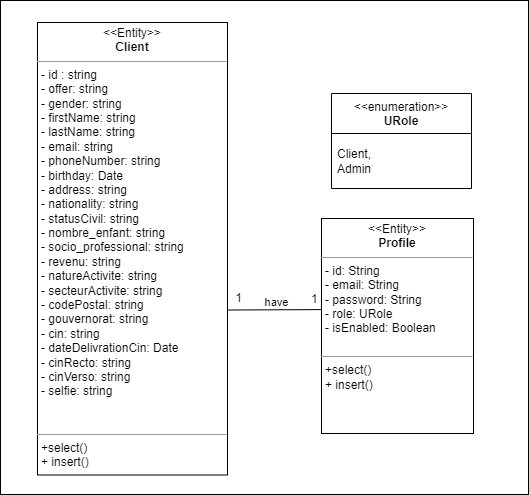

The diagram above was exported from draw.io. Its source (the exported page's mxGraphModel, read from the mxfile embedded in the PNG):
<mxGraphModel dx="993" dy="758" grid="0" gridSize="10" guides="1" tooltips="1" connect="1" arrows="1" fold="1" page="0" pageScale="1" pageWidth="850" pageHeight="1100" math="0" shadow="0">
  <root>
    <mxCell id="0" />
    <mxCell id="1" parent="0" />
    <mxCell id="c3Se0x57wVj67GQ0fnZT-1" value="" style="rounded=0;whiteSpace=wrap;html=1;" parent="1" vertex="1">
      <mxGeometry x="539" y="164" width="528" height="494" as="geometry" />
    </mxCell>
    <mxCell id="DcosGsSfRfLZ4Mc5d4Tm-2" value="have" style="endArrow=none;html=1;rounded=0;align=center;verticalAlign=top;endFill=0;labelBackgroundColor=none;exitX=0;exitY=0.44;exitDx=0;exitDy=0;exitPerimeter=0;entryX=1;entryY=0.5;entryDx=0;entryDy=0;" parent="1" edge="1">
      <mxGeometry x="-0.0341" y="-20" relative="1" as="geometry">
        <mxPoint x="860" y="473.0999999999999" as="sourcePoint" />
        <mxPoint x="767" y="473.5" as="targetPoint" />
        <mxPoint as="offset" />
        <Array as="points" />
      </mxGeometry>
    </mxCell>
    <mxCell id="DcosGsSfRfLZ4Mc5d4Tm-3" value="" style="resizable=0;html=1;align=left;verticalAlign=bottom;labelBackgroundColor=none;" parent="DcosGsSfRfLZ4Mc5d4Tm-2" connectable="0" vertex="1">
      <mxGeometry x="-1" relative="1" as="geometry" />
    </mxCell>
    <mxCell id="DcosGsSfRfLZ4Mc5d4Tm-4" value="1" style="resizable=0;html=1;align=left;verticalAlign=top;labelBackgroundColor=none;" parent="DcosGsSfRfLZ4Mc5d4Tm-2" connectable="0" vertex="1">
      <mxGeometry x="-1" relative="1" as="geometry">
        <mxPoint x="-12" y="-24" as="offset" />
      </mxGeometry>
    </mxCell>
    <mxCell id="DcosGsSfRfLZ4Mc5d4Tm-5" value="" style="resizable=0;html=1;align=right;verticalAlign=bottom;labelBackgroundColor=none;" parent="DcosGsSfRfLZ4Mc5d4Tm-2" connectable="0" vertex="1">
      <mxGeometry x="1" relative="1" as="geometry" />
    </mxCell>
    <mxCell id="DcosGsSfRfLZ4Mc5d4Tm-6" value="1" style="resizable=0;html=1;align=right;verticalAlign=top;labelBackgroundColor=none;" parent="DcosGsSfRfLZ4Mc5d4Tm-2" connectable="0" vertex="1">
      <mxGeometry x="1" relative="1" as="geometry">
        <mxPoint x="14" y="-25" as="offset" />
      </mxGeometry>
    </mxCell>
    <mxCell id="DcosGsSfRfLZ4Mc5d4Tm-7" value="&lt;p style=&quot;margin:0px;margin-top:4px;text-align:center;&quot;&gt;&amp;lt;&amp;lt;Entity&amp;gt;&amp;gt;&lt;br&gt;&lt;b&gt;Profile&lt;/b&gt;&lt;/p&gt;&lt;hr size=&quot;1&quot;&gt;&lt;p style=&quot;margin:0px;margin-left:4px;&quot;&gt;- id: String&lt;/p&gt;&lt;p style=&quot;border-color: var(--border-color); margin: 0px 0px 0px 4px;&quot;&gt;- email: String&lt;/p&gt;&lt;p style=&quot;border-color: var(--border-color); margin: 0px 0px 0px 4px;&quot;&gt;- password: String&lt;/p&gt;&lt;p style=&quot;border-color: var(--border-color); margin: 0px 0px 0px 4px;&quot;&gt;- role: URole&lt;/p&gt;&lt;p style=&quot;border-color: var(--border-color); margin: 0px 0px 0px 4px;&quot;&gt;- isEnabled: Boolean&lt;/p&gt;&lt;p style=&quot;border-color: var(--border-color); margin: 0px 0px 0px 4px;&quot;&gt;&lt;br&gt;&lt;/p&gt;&lt;hr size=&quot;1&quot;&gt;&lt;p style=&quot;margin:0px;margin-left:4px;&quot;&gt;+select()&lt;/p&gt;&lt;p style=&quot;margin:0px;margin-left:4px;&quot;&gt;+ insert()&lt;/p&gt;&lt;p style=&quot;margin:0px;margin-left:4px;&quot;&gt;&lt;br&gt;&lt;/p&gt;" style="verticalAlign=top;align=left;overflow=fill;fontSize=12;fontFamily=Helvetica;html=1;whiteSpace=wrap;" parent="1" vertex="1">
      <mxGeometry x="860" y="382" width="152" height="215" as="geometry" />
    </mxCell>
    <mxCell id="DcosGsSfRfLZ4Mc5d4Tm-8" value="&lt;p style=&quot;margin:0px;margin-top:4px;text-align:center;&quot;&gt;&amp;lt;&amp;lt;Entity&amp;gt;&amp;gt;&lt;br&gt;&lt;b&gt;Client&lt;/b&gt;&lt;/p&gt;&lt;hr size=&quot;1&quot;&gt;&lt;p style=&quot;margin: 0px 0px 0px 4px;&quot;&gt;- id : string&lt;br&gt;&lt;/p&gt;&lt;p style=&quot;margin: 0px 0px 0px 4px;&quot;&gt;- offer:&amp;nbsp;&lt;span style=&quot;background-color: initial;&quot;&gt;string&lt;/span&gt;&lt;/p&gt;&lt;p style=&quot;margin: 0px 0px 0px 4px;&quot;&gt;- gender:&amp;nbsp;&lt;span style=&quot;background-color: initial;&quot;&gt;string&lt;/span&gt;&lt;/p&gt;&lt;p style=&quot;margin: 0px 0px 0px 4px;&quot;&gt;- firstName:&amp;nbsp;&lt;span style=&quot;background-color: initial;&quot;&gt;string&lt;/span&gt;&lt;/p&gt;&lt;p style=&quot;margin: 0px 0px 0px 4px;&quot;&gt;- lastName:&amp;nbsp;&lt;span style=&quot;background-color: initial;&quot;&gt;string&lt;/span&gt;&lt;/p&gt;&lt;p style=&quot;margin: 0px 0px 0px 4px;&quot;&gt;- email:&amp;nbsp;&lt;span style=&quot;background-color: initial;&quot;&gt;string&lt;/span&gt;&lt;/p&gt;&lt;p style=&quot;margin: 0px 0px 0px 4px;&quot;&gt;- phoneNumber:&amp;nbsp;&lt;span style=&quot;background-color: initial;&quot;&gt;string&lt;/span&gt;&lt;/p&gt;&lt;p style=&quot;margin: 0px 0px 0px 4px;&quot;&gt;- birthday: Date&lt;/p&gt;&lt;p style=&quot;margin: 0px 0px 0px 4px;&quot;&gt;- address:&amp;nbsp;&lt;span style=&quot;background-color: initial;&quot;&gt;string&lt;/span&gt;&lt;/p&gt;&lt;p style=&quot;margin: 0px 0px 0px 4px;&quot;&gt;- nationality:&amp;nbsp;&lt;span style=&quot;background-color: initial;&quot;&gt;string&lt;/span&gt;&lt;/p&gt;&lt;p style=&quot;margin: 0px 0px 0px 4px;&quot;&gt;- statusCivil:&amp;nbsp;&lt;span style=&quot;background-color: initial;&quot;&gt;string&lt;/span&gt;&lt;/p&gt;&lt;p style=&quot;margin: 0px 0px 0px 4px;&quot;&gt;- nombre_enfant:&amp;nbsp;&lt;span style=&quot;background-color: initial;&quot;&gt;string&lt;/span&gt;&lt;/p&gt;&lt;p style=&quot;margin: 0px 0px 0px 4px;&quot;&gt;- socio_professional:&amp;nbsp;&lt;span style=&quot;background-color: initial;&quot;&gt;string&lt;/span&gt;&lt;/p&gt;&lt;p style=&quot;margin: 0px 0px 0px 4px;&quot;&gt;- revenu:&amp;nbsp;&lt;span style=&quot;background-color: initial;&quot;&gt;string&lt;/span&gt;&lt;/p&gt;&lt;p style=&quot;margin: 0px 0px 0px 4px;&quot;&gt;- natureActivite:&amp;nbsp;&lt;span style=&quot;background-color: initial;&quot;&gt;string&lt;/span&gt;&lt;/p&gt;&lt;p style=&quot;margin: 0px 0px 0px 4px;&quot;&gt;- secteurActivite:&amp;nbsp;&lt;span style=&quot;background-color: initial;&quot;&gt;string&lt;/span&gt;&lt;/p&gt;&lt;p style=&quot;margin: 0px 0px 0px 4px;&quot;&gt;- codePostal:&amp;nbsp;&lt;span style=&quot;background-color: initial;&quot;&gt;string&lt;/span&gt;&lt;/p&gt;&lt;p style=&quot;margin: 0px 0px 0px 4px;&quot;&gt;- gouvernorat:&amp;nbsp;&lt;span style=&quot;background-color: initial;&quot;&gt;string&lt;/span&gt;&lt;/p&gt;&lt;p style=&quot;margin: 0px 0px 0px 4px;&quot;&gt;- cin:&amp;nbsp;&lt;span style=&quot;background-color: initial;&quot;&gt;string&lt;/span&gt;&lt;/p&gt;&lt;p style=&quot;margin: 0px 0px 0px 4px;&quot;&gt;- dateDelivrationCin: Date&lt;/p&gt;&lt;p style=&quot;margin: 0px 0px 0px 4px;&quot;&gt;- cinRecto:&amp;nbsp;&lt;span style=&quot;background-color: initial;&quot;&gt;string&lt;/span&gt;&lt;/p&gt;&lt;p style=&quot;margin: 0px 0px 0px 4px;&quot;&gt;- cinVerso:&amp;nbsp;&lt;span style=&quot;background-color: initial;&quot;&gt;string&lt;/span&gt;&lt;/p&gt;&lt;p style=&quot;margin: 0px 0px 0px 4px;&quot;&gt;- selfie:&amp;nbsp;&lt;span style=&quot;background-color: initial;&quot;&gt;string&lt;/span&gt;&lt;/p&gt;&lt;p style=&quot;border-color: var(--border-color); margin: 0px 0px 0px 4px;&quot;&gt;&lt;br&gt;&lt;/p&gt;&lt;p style=&quot;border-color: var(--border-color); margin: 0px 0px 0px 4px;&quot;&gt;&lt;br&gt;&lt;/p&gt;&lt;hr size=&quot;1&quot;&gt;&lt;p style=&quot;margin:0px;margin-left:4px;&quot;&gt;+select()&lt;/p&gt;&lt;p style=&quot;margin:0px;margin-left:4px;&quot;&gt;+ insert()&lt;/p&gt;&lt;p style=&quot;margin:0px;margin-left:4px;&quot;&gt;&lt;br&gt;&lt;/p&gt;" style="verticalAlign=top;align=left;overflow=fill;fontSize=12;fontFamily=Helvetica;html=1;whiteSpace=wrap;" parent="1" vertex="1">
      <mxGeometry x="576" y="186" width="190" height="452.5" as="geometry" />
    </mxCell>
    <mxCell id="DcosGsSfRfLZ4Mc5d4Tm-9" value="&amp;lt;&amp;lt;enumeration&amp;gt;&amp;gt;&lt;br&gt;&lt;b&gt;URole&lt;/b&gt;" style="swimlane;fontStyle=0;align=center;verticalAlign=top;childLayout=stackLayout;horizontal=1;startSize=40;horizontalStack=0;resizeParent=1;resizeParentMax=0;resizeLast=0;collapsible=0;marginBottom=0;html=1;whiteSpace=wrap;" parent="1" vertex="1">
      <mxGeometry x="870" y="257" width="140" height="95" as="geometry" />
    </mxCell>
    <mxCell id="DcosGsSfRfLZ4Mc5d4Tm-10" value="Client,&lt;div&gt;Admin&lt;/div&gt;" style="text;html=1;strokeColor=none;fillColor=none;align=left;verticalAlign=middle;spacingLeft=4;spacingRight=4;overflow=hidden;rotatable=0;points=[[0,0.5],[1,0.5]];portConstraint=eastwest;whiteSpace=wrap;" parent="DcosGsSfRfLZ4Mc5d4Tm-9" vertex="1">
      <mxGeometry y="40" width="140" height="55" as="geometry" />
    </mxCell>
  </root>
</mxGraphModel>